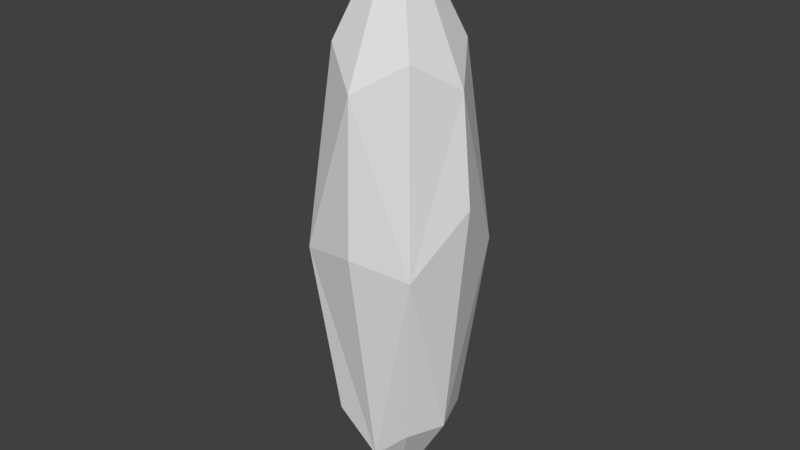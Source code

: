 # Source: crystal2.blend  (saved by Blender 2.78.0; exported with 4.5.12 LTS)
import bpy
from mathutils import Matrix  # noqa: F401  (used for matrix-valued properties, if any)

bpy.ops.wm.read_factory_settings(use_empty=True)
scene = bpy.context.scene
scene.name = 'Scene'

# ---- collections
col_collection_1 = bpy.data.collections.new('Collection 1'); scene.collection.children.link(col_collection_1)

# ---- world
world_world = bpy.data.worlds.new('World'); scene.world = world_world
world_world.color = (0.05088, 0.05088, 0.05088)
world_world.use_sun_shadow = False
world_world.sun_shadow_jitter_overblur = 0.0
world_world.cycles.sampling_method = 'MANUAL'

# ---- meshes
me_plane = bpy.data.meshes.new('Plane')
me_plane.from_pydata([(-0.005385, 0.611, 1.354), (-0.4431, 0.4265, 1.641), (-0.6108, -0.01795, 1.354), (-0.5211, 0.5016, -0.1281), (7.24e-10, 2.534e-09, 2.723), (0.3655, 0.3797, 1.641), (0.6108, 0.01795, 1.354), (0.5281, 0.5487, -0.1281), (-0.3655, -0.3797, 1.641), (0.4431, -0.4265, 1.641), (0.005385, -0.611, 1.354), (0.5211, -0.5016, -0.1281), (-0.5281, -0.5487, -0.1281), (7.24e-10, 2.534e-09, -2.661), (0.00306, -0.3472, -2.155), (-0.4915, -0.01444, -1.813), (-0.00306, 0.3472, -2.155), (0.4915, 0.01444, -1.813), (0.005739, -0.6512, -0.03265), (-0.7, -0.02057, 0.3835), (-0.005739, 0.6512, -0.03265), (0.7, 0.02057, 0.3835), (-0.3688, -0.3832, -1.788), (-0.3639, 0.3503, -1.788), (0.3688, 0.3832, -1.788), (0.3639, -0.3503, -1.788)], [], [(4, 0, 1), (5, 0, 4), (7, 0, 5), (0, 3, 1), (4, 1, 2), (8, 4, 2), (12, 8, 2), (2, 1, 3), (4, 9, 6), (5, 4, 6), (7, 5, 6), (6, 9, 11), (4, 10, 9), (8, 10, 4), (12, 10, 8), (10, 11, 9), (25, 11, 14), (10, 12, 18), (22, 12, 15), (2, 3, 19), (23, 3, 16), (0, 7, 20), (7, 17, 24), (6, 11, 21), (25, 13, 17), (21, 17, 7), (24, 13, 16), (16, 3, 20), (23, 13, 15), (15, 12, 19), (22, 13, 14), (14, 11, 18), (11, 10, 18), (12, 2, 19), (3, 0, 20), (6, 21, 7), (11, 17, 21), (7, 16, 20), (3, 15, 19), (12, 14, 18), (12, 22, 14), (3, 23, 15), (7, 24, 16), (11, 25, 17), (17, 13, 24), (13, 23, 16), (13, 22, 15), (13, 25, 14)])
me_plane.use_remesh_preserve_volume = False
me_plane.use_remesh_preserve_attributes = False
me_plane.use_mirror_vertex_groups = False
me_plane.update()

# ---- objects
ob_plane = bpy.data.objects.new('Plane', me_plane)

# ---- transforms, parenting, visibility, modifiers, constraints
ob_plane.location = (0.0, 0.0, 0.0)
ob_plane.lineart.crease_threshold = 0.0

# ---- collection membership
col_collection_1.objects.link(ob_plane)

# ---- scene / render settings (as saved in the file)
scene.frame_start = 1; scene.frame_end = 250; scene.frame_set(1)
scene.render.engine = 'BLENDER_EEVEE_NEXT'
scene.render.resolution_percentage = 50
scene.render.dither_intensity = 0.0
scene.cycles.use_denoising = False
scene.cycles.samples = 128
scene.cycles.sampling_pattern = 'TABULATED_SOBOL'
scene.cycles.light_sampling_threshold = 0.0
scene.cycles.use_adaptive_sampling = False
scene.cycles.use_light_tree = False
scene.cycles.blur_glossy = 0.0
scene.cycles.sample_clamp_indirect = 0.0
scene.view_settings.view_transform = 'Standard'
bpy.context.view_layer.update()

# ---- added for rendering (the .blend has no active camera and no usable light): camera, sun
cam_auto = bpy.data.cameras.new('AutoCamera')
cam_auto.lens = 50.0
cam_auto.sensor_width = 36.0
cam_auto.clip_end = 1000.0
ob_auto_camera = bpy.data.objects.new('AutoCamera', cam_auto)
scene.collection.objects.link(ob_auto_camera)
ob_auto_camera.location = (5.28699, -6.34439, 4.26063)
ob_auto_camera.rotation_euler = (1.09748, -7.21219e-08, 0.694738)
scene.camera = ob_auto_camera
light_auto_sun = bpy.data.lights.new('AutoSun', 'SUN')
light_auto_sun.energy = 3.0
light_auto_sun.angle = 0.0523599
ob_auto_sun = bpy.data.objects.new('AutoSun', light_auto_sun)
scene.collection.objects.link(ob_auto_sun)
ob_auto_sun.rotation_euler = (0.872665, 0.174533, 0.523599)
bpy.context.view_layer.update()
